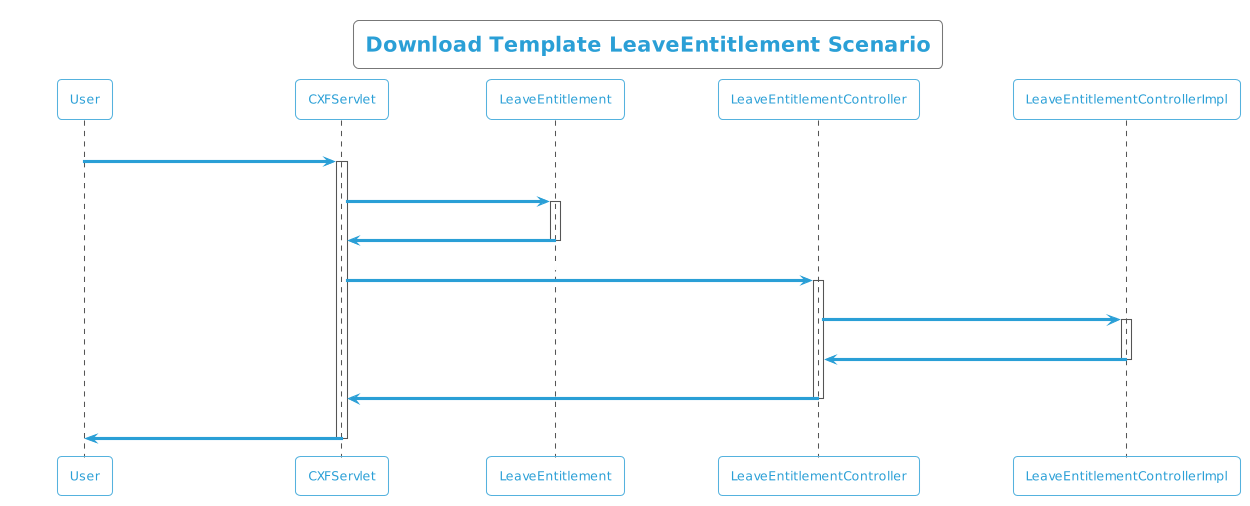

The diagram above was rendered by PlantUML. Its source (embedded in the PNG):
@startuml
!theme cyborg-outline
title  Download Template LeaveEntitlement Scenario
participant User
User -> CXFServlet: LeaveEntitlement
activate CXFServlet
CXFServlet -> LeaveEntitlement: << downloadTemplate >>
activate LeaveEntitlement
LeaveEntitlement -> CXFServlet: << instance >>
deactivate LeaveEntitlement
CXFServlet -> LeaveEntitlementController: downloadTemplate(:String fileName)
activate LeaveEntitlementController
LeaveEntitlementController -> LeaveEntitlementControllerImpl: ResponseBuilder(workbook,fileName)
activate LeaveEntitlementControllerImpl
LeaveEntitlementControllerImpl -> LeaveEntitlementController: response(:ResponseEntity)
deactivate LeaveEntitlementControllerImpl
LeaveEntitlementController -> CXFServlet: << LeaveEntitlement  >>
deactivate LeaveEntitlementController
CXFServlet -> User: marshalled LeaveEntitlement XML
deactivate CXFServlet
@enduml